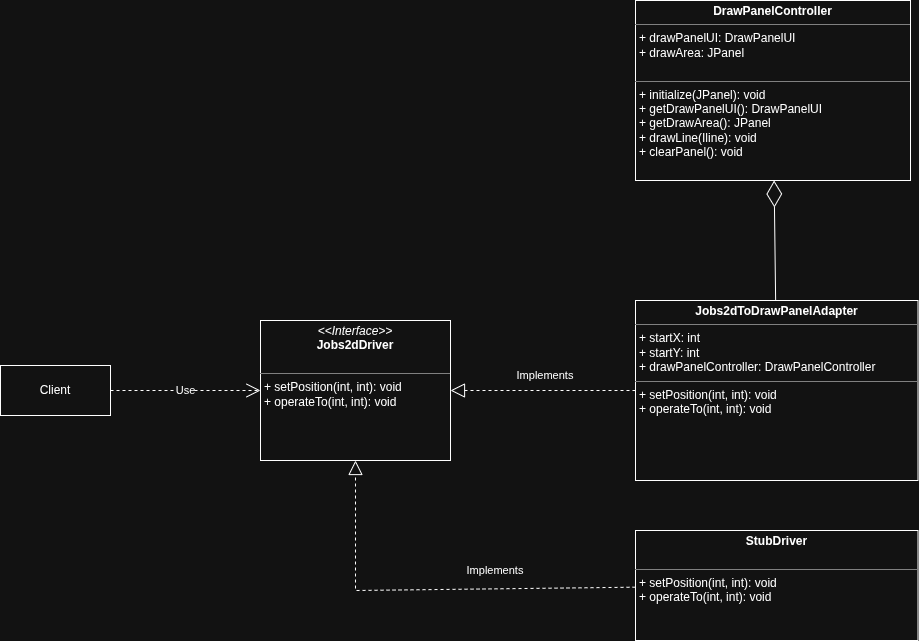

The diagram above was exported from draw.io. Its source (the exported page's mxGraphModel, read from the mxfile embedded in the PNG):
<mxGraphModel dx="2515" dy="799" grid="1" gridSize="10" guides="1" tooltips="1" connect="1" arrows="1" fold="1" page="1" pageScale="1" pageWidth="850" pageHeight="1100" background="none" math="0" shadow="0">
  <root>
    <mxCell id="0" />
    <mxCell id="1" parent="0" />
    <mxCell id="Jk0x-USLkoEwChJoFsf_-1" value="&lt;p style=&quot;margin:0px;margin-top:4px;text-align:center;&quot;&gt;&lt;b&gt;Jobs2dToDrawPanelAdapter&lt;/b&gt;&lt;/p&gt;&lt;hr size=&quot;1&quot; style=&quot;border-style:solid;&quot;&gt;&lt;p style=&quot;margin:0px;margin-left:4px;&quot;&gt;+ startX: int&lt;/p&gt;&lt;p style=&quot;margin:0px;margin-left:4px;&quot;&gt;+ startY: int&lt;/p&gt;&lt;p style=&quot;margin:0px;margin-left:4px;&quot;&gt;+ drawPanelController:&amp;nbsp;DrawPanelController&lt;/p&gt;&lt;hr size=&quot;1&quot; style=&quot;border-style:solid;&quot;&gt;&lt;p style=&quot;margin:0px;margin-left:4px;&quot;&gt;+ setPosition(int, int): void&lt;/p&gt;&lt;p style=&quot;margin:0px;margin-left:4px;&quot;&gt;+&amp;nbsp;operateTo(int, int): void&lt;/p&gt;" style="verticalAlign=top;align=left;overflow=fill;html=1;whiteSpace=wrap;" vertex="1" parent="1">
      <mxGeometry x="265" y="590" width="282.5" height="180" as="geometry" />
    </mxCell>
    <mxCell id="Jk0x-USLkoEwChJoFsf_-2" value="&lt;p style=&quot;margin:0px;margin-top:4px;text-align:center;&quot;&gt;&lt;b&gt;DrawPanelController&lt;/b&gt;&lt;/p&gt;&lt;hr size=&quot;1&quot; style=&quot;border-style:solid;&quot;&gt;&lt;p style=&quot;margin:0px;margin-left:4px;&quot;&gt;+ drawPanelUI: DrawPanelUI&lt;/p&gt;&lt;p style=&quot;margin:0px;margin-left:4px;&quot;&gt;+ drawArea: JPanel&lt;/p&gt;&lt;div&gt;&lt;br&gt;&lt;/div&gt;&lt;hr size=&quot;1&quot; style=&quot;border-style:solid;&quot;&gt;&lt;p style=&quot;margin:0px;margin-left:4px;&quot;&gt;+ initialize(JPanel): void&lt;/p&gt;&lt;p style=&quot;margin:0px;margin-left:4px;&quot;&gt;+ getDrawPanelUI():&amp;nbsp;&lt;span style=&quot;background-color: transparent; color: light-dark(rgb(0, 0, 0), rgb(255, 255, 255));&quot;&gt;DrawPanelUI&lt;/span&gt;&lt;/p&gt;&lt;p style=&quot;margin:0px;margin-left:4px;&quot;&gt;+ getDrawArea(): JPanel&lt;/p&gt;&lt;p style=&quot;margin:0px;margin-left:4px;&quot;&gt;+ drawLine(Iline): void&lt;/p&gt;&lt;p style=&quot;margin:0px;margin-left:4px;&quot;&gt;+ clearPanel(): void&lt;/p&gt;" style="verticalAlign=top;align=left;overflow=fill;html=1;whiteSpace=wrap;" vertex="1" parent="1">
      <mxGeometry x="265" y="290" width="275" height="180" as="geometry" />
    </mxCell>
    <mxCell id="Jk0x-USLkoEwChJoFsf_-5" value="&lt;p style=&quot;margin:0px;margin-top:4px;text-align:center;&quot;&gt;&lt;i&gt;&amp;lt;&amp;lt;Interface&amp;gt;&amp;gt;&lt;/i&gt;&lt;br&gt;&lt;b&gt;Jobs2dDriver&lt;/b&gt;&lt;/p&gt;&lt;br&gt;&lt;hr size=&quot;1&quot; style=&quot;border-style:solid;&quot;&gt;&lt;p style=&quot;margin: 0px 0px 0px 4px;&quot;&gt;+ setPosition(int, int): void&lt;/p&gt;&lt;p style=&quot;margin: 0px 0px 0px 4px;&quot;&gt;+&amp;nbsp;operateTo(int, int): void&lt;/p&gt;" style="verticalAlign=top;align=left;overflow=fill;html=1;whiteSpace=wrap;" vertex="1" parent="1">
      <mxGeometry x="-110" y="610" width="190" height="140" as="geometry" />
    </mxCell>
    <mxCell id="Jk0x-USLkoEwChJoFsf_-6" value="" style="endArrow=block;dashed=1;endFill=0;endSize=12;html=1;rounded=0;" edge="1" parent="1" source="Jk0x-USLkoEwChJoFsf_-1" target="Jk0x-USLkoEwChJoFsf_-5">
      <mxGeometry width="160" relative="1" as="geometry">
        <mxPoint x="180" y="810" as="sourcePoint" />
        <mxPoint x="510" y="520" as="targetPoint" />
      </mxGeometry>
    </mxCell>
    <mxCell id="Jk0x-USLkoEwChJoFsf_-7" value="&lt;font style=&quot;font-size: 11px;&quot;&gt;Implements&lt;/font&gt;" style="text;html=1;whiteSpace=wrap;strokeColor=none;fillColor=none;align=center;verticalAlign=middle;rounded=0;" vertex="1" parent="1">
      <mxGeometry x="80" y="850" width="90" height="20" as="geometry" />
    </mxCell>
    <mxCell id="Jk0x-USLkoEwChJoFsf_-8" value="Client" style="html=1;whiteSpace=wrap;" vertex="1" parent="1">
      <mxGeometry x="-370" y="655" width="110" height="50" as="geometry" />
    </mxCell>
    <mxCell id="Jk0x-USLkoEwChJoFsf_-9" value="Use" style="endArrow=open;endSize=12;dashed=1;html=1;rounded=0;" edge="1" parent="1" source="Jk0x-USLkoEwChJoFsf_-8" target="Jk0x-USLkoEwChJoFsf_-5">
      <mxGeometry width="160" relative="1" as="geometry">
        <mxPoint x="50" y="520" as="sourcePoint" />
        <mxPoint x="210" y="520" as="targetPoint" />
      </mxGeometry>
    </mxCell>
    <mxCell id="Jk0x-USLkoEwChJoFsf_-11" value="&lt;p style=&quot;margin:0px;margin-top:4px;text-align:center;&quot;&gt;&lt;b&gt;StubDriver&lt;/b&gt;&lt;/p&gt;&lt;p style=&quot;margin:0px;margin-left:4px;&quot;&gt;&lt;br&gt;&lt;/p&gt;&lt;hr size=&quot;1&quot; style=&quot;border-style:solid;&quot;&gt;&lt;p style=&quot;margin:0px;margin-left:4px;&quot;&gt;+ setPosition(int, int): void&lt;/p&gt;&lt;p style=&quot;margin:0px;margin-left:4px;&quot;&gt;+&amp;nbsp;operateTo(int, int): void&lt;/p&gt;" style="verticalAlign=top;align=left;overflow=fill;html=1;whiteSpace=wrap;" vertex="1" parent="1">
      <mxGeometry x="265" y="820" width="282.5" height="110" as="geometry" />
    </mxCell>
    <mxCell id="Jk0x-USLkoEwChJoFsf_-12" value="" style="endArrow=block;dashed=1;endFill=0;endSize=12;html=1;rounded=0;" edge="1" parent="1" source="Jk0x-USLkoEwChJoFsf_-11" target="Jk0x-USLkoEwChJoFsf_-5">
      <mxGeometry width="160" relative="1" as="geometry">
        <mxPoint x="235" y="880" as="sourcePoint" />
        <mxPoint x="50" y="880" as="targetPoint" />
        <Array as="points">
          <mxPoint x="-15" y="880" />
        </Array>
      </mxGeometry>
    </mxCell>
    <mxCell id="Jk0x-USLkoEwChJoFsf_-13" value="&lt;font style=&quot;font-size: 11px;&quot;&gt;Implements&lt;/font&gt;" style="text;html=1;whiteSpace=wrap;strokeColor=none;fillColor=none;align=center;verticalAlign=middle;rounded=0;" vertex="1" parent="1">
      <mxGeometry x="130" y="655" width="90" height="20" as="geometry" />
    </mxCell>
    <mxCell id="Jk0x-USLkoEwChJoFsf_-14" value="" style="endArrow=diamondThin;endFill=0;endSize=24;html=1;rounded=0;" edge="1" parent="1" source="Jk0x-USLkoEwChJoFsf_-1" target="Jk0x-USLkoEwChJoFsf_-2">
      <mxGeometry width="160" relative="1" as="geometry">
        <mxPoint x="50" y="640" as="sourcePoint" />
        <mxPoint x="210" y="640" as="targetPoint" />
      </mxGeometry>
    </mxCell>
  </root>
</mxGraphModel>